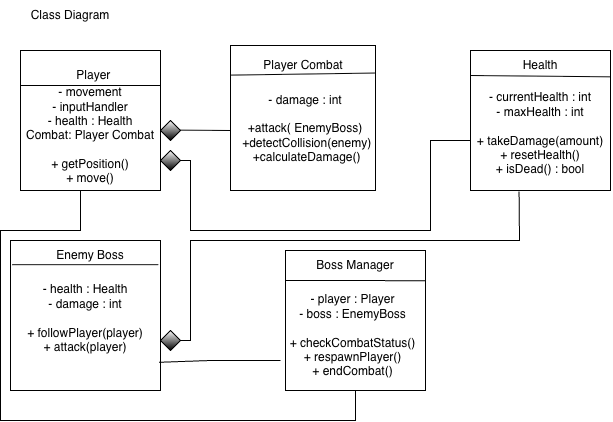

The diagram above was exported from draw.io. Its source (the exported page's mxGraphModel, read from the mxfile embedded in the PNG):
<mxGraphModel dx="946" dy="610" grid="1" gridSize="10" guides="1" tooltips="1" connect="1" arrows="1" fold="1" page="1" pageScale="1" pageWidth="850" pageHeight="1100" math="0" shadow="0">
  <root>
    <mxCell id="0" />
    <mxCell id="1" parent="0" />
    <mxCell id="quiJQGa4GK279KU_IU-m-8" parent="1" style="whiteSpace=wrap;html=1;aspect=fixed;" value="" vertex="1">
      <mxGeometry height="140" width="140" x="110" y="60" as="geometry" />
    </mxCell>
    <mxCell id="quiJQGa4GK279KU_IU-m-9" parent="1" style="whiteSpace=wrap;html=1;aspect=fixed;" value="" vertex="1">
      <mxGeometry height="145" width="145" x="320" y="55" as="geometry" />
    </mxCell>
    <mxCell id="quiJQGa4GK279KU_IU-m-10" parent="1" style="whiteSpace=wrap;html=1;aspect=fixed;" value="" vertex="1">
      <mxGeometry height="140" width="140" x="560" y="60" as="geometry" />
    </mxCell>
    <mxCell id="quiJQGa4GK279KU_IU-m-11" parent="1" style="whiteSpace=wrap;html=1;aspect=fixed;" value="" vertex="1">
      <mxGeometry height="150" width="150" x="100" y="250" as="geometry" />
    </mxCell>
    <mxCell id="quiJQGa4GK279KU_IU-m-13" parent="1" style="whiteSpace=wrap;html=1;aspect=fixed;" value="" vertex="1">
      <mxGeometry height="140" width="140" x="375" y="260" as="geometry" />
    </mxCell>
    <mxCell id="quiJQGa4GK279KU_IU-m-14" edge="1" parent="1" source="quiJQGa4GK279KU_IU-m-8" style="endArrow=none;html=1;rounded=0;entryX=1;entryY=0.25;entryDx=0;entryDy=0;exitX=0;exitY=0.25;exitDx=0;exitDy=0;elbow=vertical;" target="quiJQGa4GK279KU_IU-m-8" value="">
      <mxGeometry height="50" relative="1" width="50" as="geometry">
        <mxPoint x="140" y="130" as="sourcePoint" />
        <mxPoint x="190" y="80" as="targetPoint" />
      </mxGeometry>
    </mxCell>
    <mxCell id="quiJQGa4GK279KU_IU-m-15" edge="1" parent="1" style="endArrow=none;html=1;rounded=0;entryX=0.993;entryY=0.19;entryDx=0;entryDy=0;exitX=0;exitY=0.25;exitDx=0;exitDy=0;elbow=vertical;entryPerimeter=0;" target="quiJQGa4GK279KU_IU-m-9" value="">
      <mxGeometry height="50" relative="1" width="50" as="geometry">
        <mxPoint x="320" y="84.62" as="sourcePoint" />
        <mxPoint x="440" y="84.62" as="targetPoint" />
      </mxGeometry>
    </mxCell>
    <mxCell id="quiJQGa4GK279KU_IU-m-16" edge="1" parent="1" style="endArrow=none;html=1;rounded=0;entryX=1.001;entryY=0.188;entryDx=0;entryDy=0;exitX=0;exitY=0.25;exitDx=0;exitDy=0;elbow=vertical;entryPerimeter=0;" target="quiJQGa4GK279KU_IU-m-10" value="">
      <mxGeometry height="50" relative="1" width="50" as="geometry">
        <mxPoint x="560" y="85" as="sourcePoint" />
        <mxPoint x="680" y="85" as="targetPoint" />
      </mxGeometry>
    </mxCell>
    <mxCell id="quiJQGa4GK279KU_IU-m-17" edge="1" parent="1" source="quiJQGa4GK279KU_IU-m-11" style="endArrow=none;html=1;rounded=0;exitX=0.011;exitY=0.161;exitDx=0;exitDy=0;elbow=vertical;entryX=0.985;entryY=0.161;entryDx=0;entryDy=0;entryPerimeter=0;exitPerimeter=0;" target="quiJQGa4GK279KU_IU-m-11" value="">
      <mxGeometry height="50" relative="1" width="50" as="geometry">
        <mxPoint x="100" y="270" as="sourcePoint" />
        <mxPoint x="250" y="270" as="targetPoint" />
      </mxGeometry>
    </mxCell>
    <mxCell id="quiJQGa4GK279KU_IU-m-19" edge="1" parent="1" style="endArrow=none;html=1;rounded=0;entryX=1.003;entryY=0.216;entryDx=0;entryDy=0;exitX=0;exitY=0.25;exitDx=0;exitDy=0;elbow=vertical;entryPerimeter=0;" target="quiJQGa4GK279KU_IU-m-13" value="">
      <mxGeometry height="50" relative="1" width="50" as="geometry">
        <Array as="points">
          <mxPoint x="430" y="290" />
        </Array>
        <mxPoint x="375" y="290" as="sourcePoint" />
        <mxPoint x="495" y="290" as="targetPoint" />
      </mxGeometry>
    </mxCell>
    <mxCell id="quiJQGa4GK279KU_IU-m-21" parent="1" style="text;html=1;whiteSpace=wrap;strokeColor=none;fillColor=none;align=center;verticalAlign=middle;rounded=0;" value="Player&amp;nbsp;" vertex="1">
      <mxGeometry height="30" width="60" x="155" y="70" as="geometry" />
    </mxCell>
    <mxCell id="quiJQGa4GK279KU_IU-m-22" parent="1" style="text;html=1;whiteSpace=wrap;strokeColor=none;fillColor=none;align=center;verticalAlign=middle;rounded=0;" value="Player Combat" vertex="1">
      <mxGeometry height="30" width="100" x="342.5" y="60" as="geometry" />
    </mxCell>
    <mxCell id="quiJQGa4GK279KU_IU-m-23" parent="1" style="text;html=1;whiteSpace=wrap;strokeColor=none;fillColor=none;align=center;verticalAlign=middle;rounded=0;" value="Health" vertex="1">
      <mxGeometry height="30" width="60" x="600" y="60" as="geometry" />
    </mxCell>
    <mxCell id="quiJQGa4GK279KU_IU-m-24" parent="1" style="text;html=1;whiteSpace=wrap;strokeColor=none;fillColor=none;align=center;verticalAlign=middle;rounded=0;" value="Enemy Boss" vertex="1">
      <mxGeometry height="30" width="90" x="135" y="250" as="geometry" />
    </mxCell>
    <mxCell id="quiJQGa4GK279KU_IU-m-26" parent="1" style="text;html=1;whiteSpace=wrap;strokeColor=none;fillColor=none;align=center;verticalAlign=middle;rounded=0;" value="Boss Manager" vertex="1">
      <mxGeometry height="30" width="90" x="400" y="260" as="geometry" />
    </mxCell>
    <mxCell id="quiJQGa4GK279KU_IU-m-27" edge="1" parent="1" style="endArrow=none;html=1;rounded=0;" value="">
      <mxGeometry height="50" relative="1" width="50" as="geometry">
        <mxPoint x="265" y="139.62" as="sourcePoint" />
        <mxPoint x="320" y="140" as="targetPoint" />
      </mxGeometry>
    </mxCell>
    <mxCell id="quiJQGa4GK279KU_IU-m-33" parent="1" style="rhombus;whiteSpace=wrap;html=1;gradientColor=light-dark(#000000,#000000);" value="" vertex="1">
      <mxGeometry height="20" width="20" x="250" y="130" as="geometry" />
    </mxCell>
    <mxCell id="quiJQGa4GK279KU_IU-m-35" edge="1" parent="1" style="endArrow=none;html=1;rounded=0;" value="">
      <mxGeometry height="50" relative="1" width="50" as="geometry">
        <Array as="points">
          <mxPoint x="280" y="170" />
          <mxPoint x="280" y="240" />
          <mxPoint x="520" y="240" />
          <mxPoint x="520" y="150" />
        </Array>
        <mxPoint x="270" y="170" as="sourcePoint" />
        <mxPoint x="560" y="150" as="targetPoint" />
      </mxGeometry>
    </mxCell>
    <mxCell id="quiJQGa4GK279KU_IU-m-36" parent="1" style="rhombus;whiteSpace=wrap;html=1;gradientColor=light-dark(#000000,#000000);fillColor=default;" value="" vertex="1">
      <mxGeometry height="20" width="20" x="250" y="160" as="geometry" />
    </mxCell>
    <mxCell id="quiJQGa4GK279KU_IU-m-37" edge="1" parent="1" style="endArrow=none;html=1;rounded=0;entryX=0.347;entryY=1.008;entryDx=0;entryDy=0;entryPerimeter=0;" target="quiJQGa4GK279KU_IU-m-10" value="">
      <mxGeometry height="50" relative="1" width="50" as="geometry">
        <Array as="points">
          <mxPoint x="280" y="350" />
          <mxPoint x="280" y="250" />
          <mxPoint x="609" y="250" />
        </Array>
        <mxPoint x="270" y="350" as="sourcePoint" />
        <mxPoint x="640" y="200" as="targetPoint" />
      </mxGeometry>
    </mxCell>
    <mxCell id="quiJQGa4GK279KU_IU-m-43" parent="1" style="rhombus;whiteSpace=wrap;html=1;gradientColor=light-dark(#000000,#000000);" value="" vertex="1">
      <mxGeometry height="20" width="20" x="250" y="340" as="geometry" />
    </mxCell>
    <mxCell id="quiJQGa4GK279KU_IU-m-44" edge="1" parent="1" source="quiJQGa4GK279KU_IU-m-13" style="endArrow=none;html=1;rounded=0;exitX=0.5;exitY=1;exitDx=0;exitDy=0;" value="">
      <mxGeometry height="50" relative="1" width="50" as="geometry">
        <Array as="points">
          <mxPoint x="445" y="430" />
          <mxPoint x="90" y="430" />
          <mxPoint x="90" y="240" />
          <mxPoint x="170" y="240" />
        </Array>
        <mxPoint x="640" y="430" as="sourcePoint" />
        <mxPoint x="170" y="200" as="targetPoint" />
      </mxGeometry>
    </mxCell>
    <mxCell id="quiJQGa4GK279KU_IU-m-47" edge="1" parent="1" source="quiJQGa4GK279KU_IU-m-11" style="endArrow=none;html=1;rounded=0;exitX=0.99;exitY=0.812;exitDx=0;exitDy=0;exitPerimeter=0;" value="">
      <mxGeometry height="50" relative="1" width="50" as="geometry">
        <Array as="points">
          <mxPoint x="300" y="370" />
        </Array>
        <mxPoint x="280" y="400" as="sourcePoint" />
        <mxPoint x="370" y="370" as="targetPoint" />
      </mxGeometry>
    </mxCell>
    <mxCell id="quiJQGa4GK279KU_IU-m-49" parent="1" style="text;html=1;whiteSpace=wrap;strokeColor=none;fillColor=none;align=center;verticalAlign=middle;rounded=0;" value="&lt;div&gt;- movement&lt;/div&gt;&lt;div&gt;- inputHandler&lt;/div&gt;&lt;div&gt;- health : Health&lt;/div&gt;&lt;div&gt;Combat: Player Combat&lt;/div&gt;&lt;div&gt;&lt;br&gt;&lt;/div&gt;&lt;div&gt;+ getPosition()&lt;/div&gt;&lt;div&gt;+ move()&lt;/div&gt;" vertex="1">
      <mxGeometry height="90" width="140" x="110" y="100" as="geometry" />
    </mxCell>
    <mxCell id="quiJQGa4GK279KU_IU-m-50" parent="1" style="text;html=1;whiteSpace=wrap;strokeColor=none;fillColor=none;align=center;verticalAlign=middle;rounded=0;" value="&lt;div&gt;- damage : int&lt;/div&gt;&lt;div&gt;&amp;nbsp;&lt;/div&gt;&lt;div&gt;&lt;span style=&quot;background-color: transparent; color: light-dark(rgb(0, 0, 0), rgb(255, 255, 255));&quot;&gt;+attack( EnemyBoss)&lt;/span&gt;&lt;/div&gt;&lt;div&gt;&amp;nbsp;+detectCollision(enemy)&lt;/div&gt;&lt;div&gt;&amp;nbsp;+calculateDamage()&lt;/div&gt;" vertex="1">
      <mxGeometry height="105" width="130" x="330" y="85" as="geometry" />
    </mxCell>
    <mxCell id="quiJQGa4GK279KU_IU-m-52" parent="1" style="text;html=1;whiteSpace=wrap;strokeColor=none;fillColor=none;align=center;verticalAlign=middle;rounded=0;" value="&lt;div&gt;- health : Health&lt;/div&gt;&lt;div&gt;- damage : int&lt;/div&gt;&lt;div&gt;&lt;br&gt;&lt;/div&gt;&lt;div&gt;+ followPlayer(player)&lt;/div&gt;&lt;div&gt;+ attack(player)&lt;/div&gt;&lt;div&gt;&lt;br&gt;&lt;/div&gt;" vertex="1">
      <mxGeometry height="110" width="130" x="110" y="280" as="geometry" />
    </mxCell>
    <mxCell id="quiJQGa4GK279KU_IU-m-53" parent="1" style="text;html=1;whiteSpace=wrap;strokeColor=none;fillColor=none;align=center;verticalAlign=middle;rounded=0;" value="&lt;div&gt;- currentHealth : int&lt;/div&gt;&lt;div&gt;- maxHealth : int&lt;/div&gt;&lt;div&gt;&lt;br&gt;&lt;/div&gt;&lt;div&gt;+ takeDamage(amount)&lt;/div&gt;&lt;div&gt;+ resetHealth()&lt;/div&gt;&lt;div&gt;+ isDead() : bool&lt;/div&gt;" vertex="1">
      <mxGeometry height="105" width="130" x="565" y="90" as="geometry" />
    </mxCell>
    <mxCell id="quiJQGa4GK279KU_IU-m-55" parent="1" style="text;html=1;whiteSpace=wrap;strokeColor=none;fillColor=none;align=center;verticalAlign=middle;rounded=0;" value="&lt;div&gt;- player : Player&lt;/div&gt;&lt;div&gt;- boss : EnemyBoss&lt;/div&gt;&lt;div&gt;&lt;br&gt;&lt;/div&gt;&lt;div&gt;+ checkCombatStatus()&lt;/div&gt;&lt;div&gt;+ respawnPlayer()&lt;/div&gt;&lt;div&gt;+ endCombat()&lt;/div&gt;" vertex="1">
      <mxGeometry height="110" width="135" x="375" y="290" as="geometry" />
    </mxCell>
    <mxCell id="quiJQGa4GK279KU_IU-m-56" parent="1" style="text;html=1;whiteSpace=wrap;strokeColor=none;fillColor=none;align=center;verticalAlign=middle;rounded=0;" value="Class Diagram" vertex="1">
      <mxGeometry height="30" width="100" x="110" y="10" as="geometry" />
    </mxCell>
  </root>
</mxGraphModel>